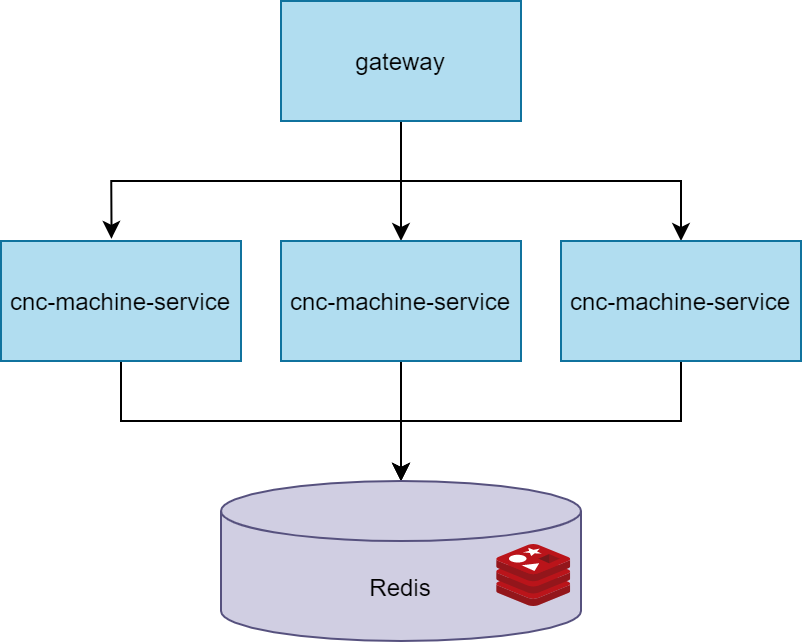

The diagram above was exported from draw.io. Its source (the exported page's mxGraphModel, read from the mxfile embedded in the PNG):
<mxGraphModel dx="760" dy="679" grid="1" gridSize="10" guides="1" tooltips="1" connect="1" arrows="1" fold="1" page="1" pageScale="1" pageWidth="827" pageHeight="1169" math="0" shadow="0">
  <root>
    <mxCell id="0" />
    <mxCell id="1" parent="0" />
    <mxCell id="iQpGfBFymjnRZt0O47xD-8" style="edgeStyle=orthogonalEdgeStyle;rounded=0;orthogonalLoop=1;jettySize=auto;html=1;exitX=0.5;exitY=1;exitDx=0;exitDy=0;entryX=0.5;entryY=0;entryDx=0;entryDy=0;" edge="1" parent="1" source="iQpGfBFymjnRZt0O47xD-1" target="iQpGfBFymjnRZt0O47xD-3">
      <mxGeometry relative="1" as="geometry" />
    </mxCell>
    <mxCell id="iQpGfBFymjnRZt0O47xD-9" style="edgeStyle=orthogonalEdgeStyle;rounded=0;orthogonalLoop=1;jettySize=auto;html=1;exitX=0.5;exitY=1;exitDx=0;exitDy=0;entryX=0.46;entryY=-0.018;entryDx=0;entryDy=0;entryPerimeter=0;" edge="1" parent="1" source="iQpGfBFymjnRZt0O47xD-1" target="iQpGfBFymjnRZt0O47xD-2">
      <mxGeometry relative="1" as="geometry" />
    </mxCell>
    <mxCell id="iQpGfBFymjnRZt0O47xD-10" style="edgeStyle=orthogonalEdgeStyle;rounded=0;orthogonalLoop=1;jettySize=auto;html=1;exitX=0.5;exitY=1;exitDx=0;exitDy=0;entryX=0.5;entryY=0;entryDx=0;entryDy=0;" edge="1" parent="1" source="iQpGfBFymjnRZt0O47xD-1" target="iQpGfBFymjnRZt0O47xD-4">
      <mxGeometry relative="1" as="geometry" />
    </mxCell>
    <mxCell id="iQpGfBFymjnRZt0O47xD-1" value="gateway" style="rounded=0;whiteSpace=wrap;html=1;fillColor=#b1ddf0;strokeColor=#10739e;" vertex="1" parent="1">
      <mxGeometry x="150" y="10" width="120" height="60" as="geometry" />
    </mxCell>
    <mxCell id="iQpGfBFymjnRZt0O47xD-11" style="edgeStyle=orthogonalEdgeStyle;rounded=0;orthogonalLoop=1;jettySize=auto;html=1;exitX=0.5;exitY=1;exitDx=0;exitDy=0;" edge="1" parent="1" source="iQpGfBFymjnRZt0O47xD-2" target="iQpGfBFymjnRZt0O47xD-5">
      <mxGeometry relative="1" as="geometry" />
    </mxCell>
    <mxCell id="iQpGfBFymjnRZt0O47xD-2" value="cnc-machine-service" style="rounded=0;whiteSpace=wrap;html=1;fillColor=#b1ddf0;strokeColor=#10739e;" vertex="1" parent="1">
      <mxGeometry x="10" y="130" width="120" height="60" as="geometry" />
    </mxCell>
    <mxCell id="iQpGfBFymjnRZt0O47xD-12" style="edgeStyle=orthogonalEdgeStyle;rounded=0;orthogonalLoop=1;jettySize=auto;html=1;exitX=0.5;exitY=1;exitDx=0;exitDy=0;entryX=0.5;entryY=0;entryDx=0;entryDy=0;entryPerimeter=0;" edge="1" parent="1" source="iQpGfBFymjnRZt0O47xD-3" target="iQpGfBFymjnRZt0O47xD-5">
      <mxGeometry relative="1" as="geometry" />
    </mxCell>
    <mxCell id="iQpGfBFymjnRZt0O47xD-3" value="cnc-machine-service" style="rounded=0;whiteSpace=wrap;html=1;fillColor=#b1ddf0;strokeColor=#10739e;" vertex="1" parent="1">
      <mxGeometry x="150" y="130" width="120" height="60" as="geometry" />
    </mxCell>
    <mxCell id="iQpGfBFymjnRZt0O47xD-13" style="edgeStyle=orthogonalEdgeStyle;rounded=0;orthogonalLoop=1;jettySize=auto;html=1;exitX=0.5;exitY=1;exitDx=0;exitDy=0;entryX=0.5;entryY=0;entryDx=0;entryDy=0;entryPerimeter=0;" edge="1" parent="1" source="iQpGfBFymjnRZt0O47xD-4" target="iQpGfBFymjnRZt0O47xD-5">
      <mxGeometry relative="1" as="geometry" />
    </mxCell>
    <mxCell id="iQpGfBFymjnRZt0O47xD-4" value="cnc-machine-service" style="rounded=0;whiteSpace=wrap;html=1;fillColor=#b1ddf0;strokeColor=#10739e;" vertex="1" parent="1">
      <mxGeometry x="290" y="130" width="120" height="60" as="geometry" />
    </mxCell>
    <mxCell id="iQpGfBFymjnRZt0O47xD-5" value="Redis" style="shape=cylinder3;whiteSpace=wrap;html=1;boundedLbl=1;backgroundOutline=1;size=15;fillColor=#d0cee2;strokeColor=#56517e;" vertex="1" parent="1">
      <mxGeometry x="120" y="250" width="180" height="80" as="geometry" />
    </mxCell>
    <mxCell id="iQpGfBFymjnRZt0O47xD-6" value="" style="sketch=0;aspect=fixed;html=1;points=[];align=center;image;fontSize=12;image=img/lib/mscae/Cache_Redis_Product.svg;" vertex="1" parent="1">
      <mxGeometry x="258.1" y="282" width="36.9" height="31" as="geometry" />
    </mxCell>
  </root>
</mxGraphModel>